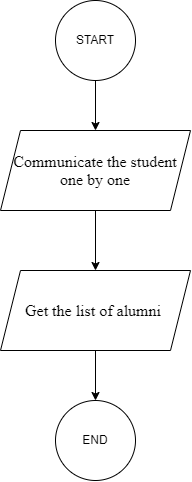

The diagram above was exported from draw.io. Its source (the exported page's mxGraphModel, read from the mxfile embedded in the PNG):
<mxGraphModel dx="1091" dy="739" grid="1" gridSize="10" guides="1" tooltips="1" connect="1" arrows="1" fold="1" page="1" pageScale="1" pageWidth="1100" pageHeight="850" math="0" shadow="0">
  <root>
    <mxCell id="0" />
    <mxCell id="1" parent="0" />
    <mxCell id="pw8DEN8ELPzIxncl9gz_-8" style="edgeStyle=orthogonalEdgeStyle;rounded=0;orthogonalLoop=1;jettySize=auto;html=1;exitX=0.5;exitY=1;exitDx=0;exitDy=0;" edge="1" parent="1" source="pw8DEN8ELPzIxncl9gz_-1" target="pw8DEN8ELPzIxncl9gz_-2">
      <mxGeometry relative="1" as="geometry" />
    </mxCell>
    <mxCell id="pw8DEN8ELPzIxncl9gz_-1" value="START" style="ellipse;whiteSpace=wrap;html=1;aspect=fixed;" vertex="1" parent="1">
      <mxGeometry x="440" y="60" width="80" height="80" as="geometry" />
    </mxCell>
    <mxCell id="pw8DEN8ELPzIxncl9gz_-18" style="edgeStyle=orthogonalEdgeStyle;rounded=0;orthogonalLoop=1;jettySize=auto;html=1;exitX=0.5;exitY=1;exitDx=0;exitDy=0;entryX=0.5;entryY=0;entryDx=0;entryDy=0;" edge="1" parent="1" source="pw8DEN8ELPzIxncl9gz_-2" target="pw8DEN8ELPzIxncl9gz_-9">
      <mxGeometry relative="1" as="geometry" />
    </mxCell>
    <mxCell id="pw8DEN8ELPzIxncl9gz_-2" value="&lt;p align=&quot;center&quot; class=&quot;MsoNormal&quot;&gt;&lt;span style=&quot;font-size:12.0pt;line-height:107%;font-family:&amp;quot;Times New Roman&amp;quot;,serif;&lt;br/&gt;mso-ansi-language:EN-PH&quot; lang=&quot;EN-PH&quot;&gt;Communicate the student one by one&lt;/span&gt;&lt;/p&gt;" style="shape=parallelogram;perimeter=parallelogramPerimeter;whiteSpace=wrap;html=1;fixedSize=1;" vertex="1" parent="1">
      <mxGeometry x="385" y="190" width="190" height="80" as="geometry" />
    </mxCell>
    <mxCell id="pw8DEN8ELPzIxncl9gz_-17" style="edgeStyle=orthogonalEdgeStyle;rounded=0;orthogonalLoop=1;jettySize=auto;html=1;exitX=0.5;exitY=1;exitDx=0;exitDy=0;entryX=0.5;entryY=0;entryDx=0;entryDy=0;" edge="1" parent="1" source="pw8DEN8ELPzIxncl9gz_-9" target="pw8DEN8ELPzIxncl9gz_-10">
      <mxGeometry relative="1" as="geometry" />
    </mxCell>
    <mxCell id="pw8DEN8ELPzIxncl9gz_-9" value="&lt;p align=&quot;center&quot; class=&quot;MsoAcetate&quot;&gt;&lt;span style=&quot;font-size:12.0pt;font-family:&amp;quot;Times New Roman&amp;quot;,serif;mso-ansi-language:&lt;br/&gt;EN-PH&quot; lang=&quot;EN-PH&quot;&gt;Get the list of alumni&amp;nbsp;&lt;/span&gt;&lt;span style=&quot;font-size:12.0pt;font-family:&lt;br/&gt;&amp;quot;Times New Roman&amp;quot;,serif&quot;&gt;&lt;/span&gt;&lt;/p&gt;" style="shape=parallelogram;perimeter=parallelogramPerimeter;whiteSpace=wrap;html=1;fixedSize=1;" vertex="1" parent="1">
      <mxGeometry x="385" y="330" width="190" height="80" as="geometry" />
    </mxCell>
    <mxCell id="pw8DEN8ELPzIxncl9gz_-10" value="END" style="ellipse;whiteSpace=wrap;html=1;aspect=fixed;" vertex="1" parent="1">
      <mxGeometry x="440" y="460" width="80" height="80" as="geometry" />
    </mxCell>
  </root>
</mxGraphModel>